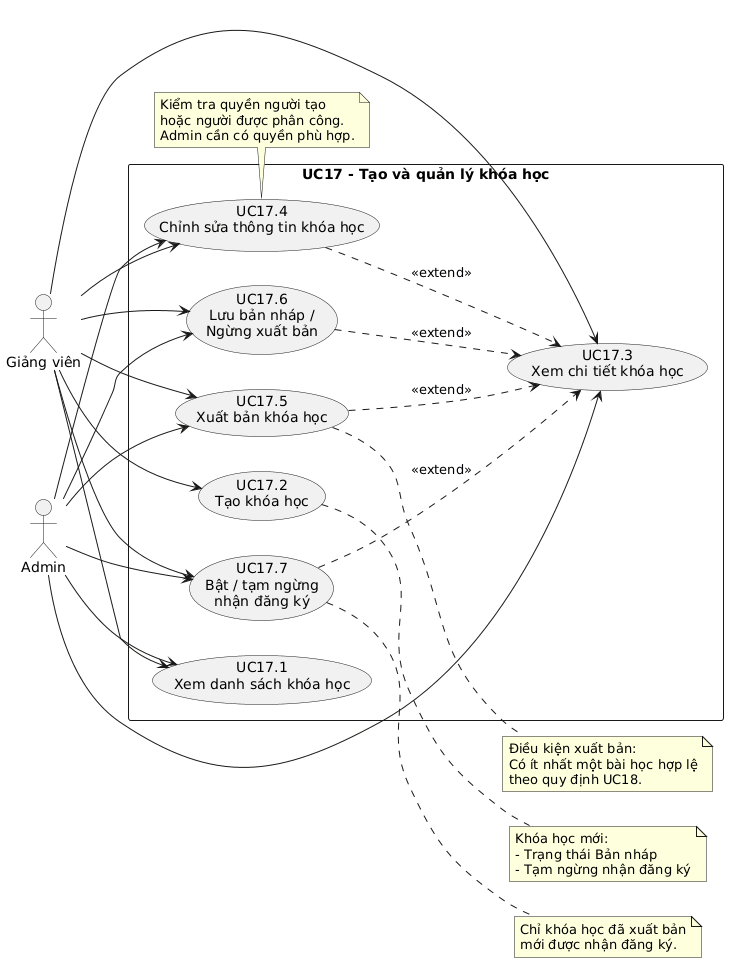

The diagram above was rendered by PlantUML. Its source (embedded in the PNG):
@startuml
left to right direction
skinparam packageStyle rectangle

actor "Giảng viên" as Lecturer
actor "Admin" as Admin

rectangle "UC17 - Tạo và quản lý khóa học" {
  usecase "UC17.1\nXem danh sách khóa học" as UC171
  usecase "UC17.2\nTạo khóa học" as UC172
  usecase "UC17.3\nXem chi tiết khóa học" as UC173
  usecase "UC17.4\nChỉnh sửa thông tin khóa học" as UC174
  usecase "UC17.5\nXuất bản khóa học" as UC175
  usecase "UC17.6\nLưu bản nháp /\nNgừng xuất bản" as UC176
  usecase "UC17.7\nBật / tạm ngừng\nnhận đăng ký" as UC177
}

Lecturer --> UC171
Lecturer --> UC172
Lecturer --> UC173
Lecturer --> UC174
Lecturer --> UC175
Lecturer --> UC176
Lecturer --> UC177

Admin --> UC171
Admin --> UC173
Admin --> UC174
Admin --> UC175
Admin --> UC176
Admin --> UC177

UC174 ..> UC173 : <<extend>>
UC175 ..> UC173 : <<extend>>
UC176 ..> UC173 : <<extend>>
UC177 ..> UC173 : <<extend>>

note right of UC172
Khóa học mới:
- Trạng thái Bản nháp
- Tạm ngừng nhận đăng ký
end note

note right of UC175
Điều kiện xuất bản:
Có ít nhất một bài học hợp lệ
theo quy định UC18.
end note

note right of UC177
Chỉ khóa học đã xuất bản
mới được nhận đăng ký.
end note

note bottom of UC174
Kiểm tra quyền người tạo
hoặc người được phân công.
Admin cần có quyền phù hợp.
end note
@enduml